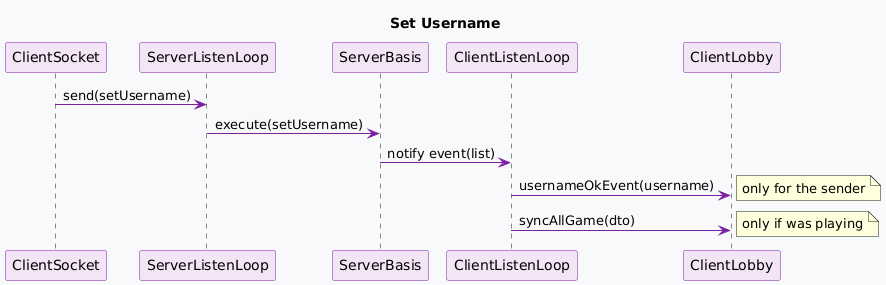

The diagram above was rendered by PlantUML. Its source (embedded in the PNG):
@startuml
title Set Username
skinparam backgroundColor #f8f9fa
skinparam participant {
    BackgroundColor #f3e5f5
    BorderColor #7b1fa2
}
skinparam arrow {
    Color #7b1fa2
}

ClientSocket -> ServerListenLoop: send(setUsername)
ServerListenLoop -> ServerBasis: execute(setUsername) 
ServerBasis -> ClientListenLoop: notify event(list)
ClientListenLoop -> ClientLobby: usernameOkEvent(username)
note right: only for the sender
ClientListenLoop -> ClientLobby: syncAllGame(dto)
note right: only if was playing
@enduml